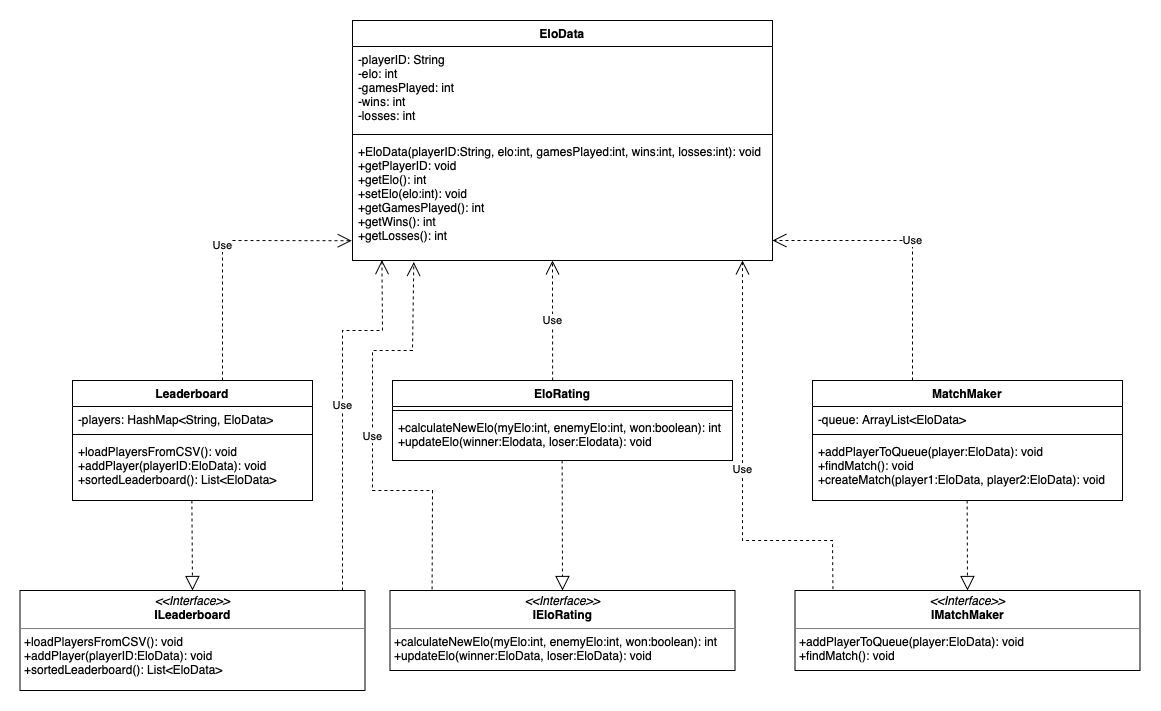

The diagram above was exported from draw.io. Its source (the exported page's mxGraphModel, read from the mxfile embedded in the PNG):
<mxGraphModel dx="1990" dy="1078" grid="1" gridSize="10" guides="1" tooltips="1" connect="1" arrows="1" fold="1" page="1" pageScale="1" pageWidth="1200" pageHeight="1920" math="0" shadow="0">
  <root>
    <mxCell id="0" />
    <mxCell id="1" parent="0" />
    <mxCell id="aeC7ui7vRPgSLl6If3OF-1" value="EloData" style="swimlane;fontStyle=1;align=center;verticalAlign=top;childLayout=stackLayout;horizontal=1;startSize=26;horizontalStack=0;resizeParent=1;resizeParentMax=0;resizeLast=0;collapsible=1;marginBottom=0;whiteSpace=wrap;html=1;" vertex="1" parent="1">
      <mxGeometry x="360" y="100" width="420" height="240" as="geometry" />
    </mxCell>
    <mxCell id="aeC7ui7vRPgSLl6If3OF-2" value="-playerID: String&amp;nbsp;&lt;div&gt;-elo: int&amp;nbsp;&lt;/div&gt;&lt;div&gt;-gamesPlayed: int&amp;nbsp;&lt;/div&gt;&lt;div&gt;-wins: int&amp;nbsp;&lt;/div&gt;&lt;div&gt;-losses: int&lt;/div&gt;" style="text;strokeColor=none;fillColor=none;align=left;verticalAlign=top;spacingLeft=4;spacingRight=4;overflow=hidden;rotatable=0;points=[[0,0.5],[1,0.5]];portConstraint=eastwest;whiteSpace=wrap;html=1;" vertex="1" parent="aeC7ui7vRPgSLl6If3OF-1">
      <mxGeometry y="26" width="420" height="84" as="geometry" />
    </mxCell>
    <mxCell id="aeC7ui7vRPgSLl6If3OF-3" value="" style="line;strokeWidth=1;fillColor=none;align=left;verticalAlign=middle;spacingTop=-1;spacingLeft=3;spacingRight=3;rotatable=0;labelPosition=right;points=[];portConstraint=eastwest;strokeColor=inherit;" vertex="1" parent="aeC7ui7vRPgSLl6If3OF-1">
      <mxGeometry y="110" width="420" height="8" as="geometry" />
    </mxCell>
    <mxCell id="aeC7ui7vRPgSLl6If3OF-4" value="+EloData(playerID:String, elo:int, gamesPlayed:int, wins:int, losses:int): void&amp;nbsp;&lt;div&gt;+getPlayerID: void&amp;nbsp;&lt;/div&gt;&lt;div&gt;+getElo(): int&amp;nbsp;&lt;/div&gt;&lt;div&gt;+setElo(elo:int): void&amp;nbsp;&lt;/div&gt;&lt;div&gt;+getGamesPlayed(): int&amp;nbsp;&lt;/div&gt;&lt;div&gt;+getWins(): int&amp;nbsp;&lt;/div&gt;&lt;div&gt;+getLosses(): int &amp;nbsp;&lt;/div&gt;" style="text;strokeColor=none;fillColor=none;align=left;verticalAlign=top;spacingLeft=4;spacingRight=4;overflow=hidden;rotatable=0;points=[[0,0.5],[1,0.5]];portConstraint=eastwest;whiteSpace=wrap;html=1;" vertex="1" parent="aeC7ui7vRPgSLl6If3OF-1">
      <mxGeometry y="118" width="420" height="122" as="geometry" />
    </mxCell>
    <mxCell id="aeC7ui7vRPgSLl6If3OF-5" value="EloRating" style="swimlane;fontStyle=1;align=center;verticalAlign=top;childLayout=stackLayout;horizontal=1;startSize=26;horizontalStack=0;resizeParent=1;resizeParentMax=0;resizeLast=0;collapsible=1;marginBottom=0;whiteSpace=wrap;html=1;" vertex="1" parent="1">
      <mxGeometry x="400" y="460" width="340" height="80" as="geometry" />
    </mxCell>
    <mxCell id="aeC7ui7vRPgSLl6If3OF-7" value="" style="line;strokeWidth=1;fillColor=none;align=left;verticalAlign=middle;spacingTop=-1;spacingLeft=3;spacingRight=3;rotatable=0;labelPosition=right;points=[];portConstraint=eastwest;strokeColor=inherit;" vertex="1" parent="aeC7ui7vRPgSLl6If3OF-5">
      <mxGeometry y="26" width="340" height="8" as="geometry" />
    </mxCell>
    <mxCell id="aeC7ui7vRPgSLl6If3OF-8" value="+calculateNewElo(myElo:int, enemyElo:int, won:boolean): int&lt;div&gt;+updateElo(winner:Elodata, loser:Elodata): void&lt;/div&gt;" style="text;strokeColor=none;fillColor=none;align=left;verticalAlign=top;spacingLeft=4;spacingRight=4;overflow=hidden;rotatable=0;points=[[0,0.5],[1,0.5]];portConstraint=eastwest;whiteSpace=wrap;html=1;" vertex="1" parent="aeC7ui7vRPgSLl6If3OF-5">
      <mxGeometry y="34" width="340" height="46" as="geometry" />
    </mxCell>
    <mxCell id="aeC7ui7vRPgSLl6If3OF-12" value="Leaderboard" style="swimlane;fontStyle=1;align=center;verticalAlign=top;childLayout=stackLayout;horizontal=1;startSize=26;horizontalStack=0;resizeParent=1;resizeParentMax=0;resizeLast=0;collapsible=1;marginBottom=0;whiteSpace=wrap;html=1;" vertex="1" parent="1">
      <mxGeometry x="80" y="460" width="240" height="120" as="geometry" />
    </mxCell>
    <mxCell id="aeC7ui7vRPgSLl6If3OF-13" value="-players: HashMap&amp;lt;String, EloData&amp;gt;" style="text;strokeColor=none;fillColor=none;align=left;verticalAlign=top;spacingLeft=4;spacingRight=4;overflow=hidden;rotatable=0;points=[[0,0.5],[1,0.5]];portConstraint=eastwest;whiteSpace=wrap;html=1;" vertex="1" parent="aeC7ui7vRPgSLl6If3OF-12">
      <mxGeometry y="26" width="240" height="24" as="geometry" />
    </mxCell>
    <mxCell id="aeC7ui7vRPgSLl6If3OF-14" value="" style="line;strokeWidth=1;fillColor=none;align=left;verticalAlign=middle;spacingTop=-1;spacingLeft=3;spacingRight=3;rotatable=0;labelPosition=right;points=[];portConstraint=eastwest;strokeColor=inherit;" vertex="1" parent="aeC7ui7vRPgSLl6If3OF-12">
      <mxGeometry y="50" width="240" height="8" as="geometry" />
    </mxCell>
    <mxCell id="aeC7ui7vRPgSLl6If3OF-15" value="+loadPlayersFromCSV(): void&amp;nbsp;&lt;div&gt;+addPlayer(playerID:EloData): void&amp;nbsp;&lt;/div&gt;&lt;div&gt;+sortedLeaderboard(): List&amp;lt;EloData&amp;gt;&amp;nbsp;&lt;/div&gt;" style="text;strokeColor=none;fillColor=none;align=left;verticalAlign=top;spacingLeft=4;spacingRight=4;overflow=hidden;rotatable=0;points=[[0,0.5],[1,0.5]];portConstraint=eastwest;whiteSpace=wrap;html=1;" vertex="1" parent="aeC7ui7vRPgSLl6If3OF-12">
      <mxGeometry y="58" width="240" height="62" as="geometry" />
    </mxCell>
    <mxCell id="aeC7ui7vRPgSLl6If3OF-16" value="MatchMaker" style="swimlane;fontStyle=1;align=center;verticalAlign=top;childLayout=stackLayout;horizontal=1;startSize=26;horizontalStack=0;resizeParent=1;resizeParentMax=0;resizeLast=0;collapsible=1;marginBottom=0;whiteSpace=wrap;html=1;" vertex="1" parent="1">
      <mxGeometry x="820" y="460" width="310" height="120" as="geometry" />
    </mxCell>
    <mxCell id="aeC7ui7vRPgSLl6If3OF-17" value="-queue: ArrayList&amp;lt;EloData&amp;gt;" style="text;strokeColor=none;fillColor=none;align=left;verticalAlign=top;spacingLeft=4;spacingRight=4;overflow=hidden;rotatable=0;points=[[0,0.5],[1,0.5]];portConstraint=eastwest;whiteSpace=wrap;html=1;" vertex="1" parent="aeC7ui7vRPgSLl6If3OF-16">
      <mxGeometry y="26" width="310" height="24" as="geometry" />
    </mxCell>
    <mxCell id="aeC7ui7vRPgSLl6If3OF-18" value="" style="line;strokeWidth=1;fillColor=none;align=left;verticalAlign=middle;spacingTop=-1;spacingLeft=3;spacingRight=3;rotatable=0;labelPosition=right;points=[];portConstraint=eastwest;strokeColor=inherit;" vertex="1" parent="aeC7ui7vRPgSLl6If3OF-16">
      <mxGeometry y="50" width="310" height="8" as="geometry" />
    </mxCell>
    <mxCell id="aeC7ui7vRPgSLl6If3OF-19" value="+addPlayerToQueue(player:EloData): void&amp;nbsp;&lt;div&gt;+findMatch(): void&amp;nbsp;&lt;/div&gt;&lt;div&gt;+createMatch(player1:EloData, player2:EloData): void&lt;/div&gt;" style="text;strokeColor=none;fillColor=none;align=left;verticalAlign=top;spacingLeft=4;spacingRight=4;overflow=hidden;rotatable=0;points=[[0,0.5],[1,0.5]];portConstraint=eastwest;whiteSpace=wrap;html=1;" vertex="1" parent="aeC7ui7vRPgSLl6If3OF-16">
      <mxGeometry y="58" width="310" height="62" as="geometry" />
    </mxCell>
    <mxCell id="aeC7ui7vRPgSLl6If3OF-21" value="&lt;p style=&quot;margin:0px;margin-top:4px;text-align:center;&quot;&gt;&lt;i&gt;&amp;lt;&amp;lt;Interface&amp;gt;&amp;gt;&lt;/i&gt;&lt;br&gt;&lt;b&gt;IEloRating&lt;/b&gt;&lt;/p&gt;&lt;hr size=&quot;1&quot; style=&quot;border-style:solid;&quot;&gt;&lt;p style=&quot;margin:0px;margin-left:4px;&quot;&gt;&lt;/p&gt;&lt;p style=&quot;margin:0px;margin-left:4px;&quot;&gt;+calculateNewElo(myElo:int, enemyElo:int, won:boolean): int&lt;/p&gt;&lt;p style=&quot;margin:0px;margin-left:4px;&quot;&gt;+updateElo(winner:EloData, loser:EloData): void&lt;/p&gt;" style="verticalAlign=top;align=left;overflow=fill;html=1;whiteSpace=wrap;" vertex="1" parent="1">
      <mxGeometry x="397.5" y="670" width="345" height="80" as="geometry" />
    </mxCell>
    <mxCell id="aeC7ui7vRPgSLl6If3OF-23" value="&lt;p style=&quot;margin:0px;margin-top:4px;text-align:center;&quot;&gt;&lt;i&gt;&amp;lt;&amp;lt;Interface&amp;gt;&amp;gt;&lt;/i&gt;&lt;br&gt;&lt;b&gt;IMatchMaker&lt;/b&gt;&lt;/p&gt;&lt;hr size=&quot;1&quot; style=&quot;border-style:solid;&quot;&gt;&lt;p style=&quot;margin:0px;margin-left:4px;&quot;&gt;&lt;/p&gt;&lt;p style=&quot;margin:0px;margin-left:4px;&quot;&gt;+addPlayerToQueue(player:EloData): void&amp;nbsp;&lt;/p&gt;&lt;p style=&quot;margin:0px;margin-left:4px;&quot;&gt;+findMatch(): void&amp;nbsp;&lt;/p&gt;" style="verticalAlign=top;align=left;overflow=fill;html=1;whiteSpace=wrap;" vertex="1" parent="1">
      <mxGeometry x="802.5" y="670" width="345" height="80" as="geometry" />
    </mxCell>
    <mxCell id="aeC7ui7vRPgSLl6If3OF-24" value="&lt;p style=&quot;margin:0px;margin-top:4px;text-align:center;&quot;&gt;&lt;i&gt;&amp;lt;&amp;lt;Interface&amp;gt;&amp;gt;&lt;/i&gt;&lt;br&gt;&lt;b&gt;ILeaderboard&lt;/b&gt;&lt;/p&gt;&lt;hr size=&quot;1&quot; style=&quot;border-style:solid;&quot;&gt;&lt;p style=&quot;margin:0px;margin-left:4px;&quot;&gt;&lt;/p&gt;&lt;p style=&quot;margin:0px;margin-left:4px;&quot;&gt;+loadPlayersFromCSV(): void&amp;nbsp;&lt;/p&gt;&lt;p style=&quot;margin:0px;margin-left:4px;&quot;&gt;+addPlayer(playerID:EloData): void&amp;nbsp;&lt;/p&gt;&lt;p style=&quot;margin:0px;margin-left:4px;&quot;&gt;+sortedLeaderboard(): List&amp;lt;EloData&amp;gt;&lt;/p&gt;" style="verticalAlign=top;align=left;overflow=fill;html=1;whiteSpace=wrap;" vertex="1" parent="1">
      <mxGeometry x="27.5" y="670" width="345" height="100" as="geometry" />
    </mxCell>
    <mxCell id="aeC7ui7vRPgSLl6If3OF-25" value="" style="endArrow=block;dashed=1;endFill=0;endSize=12;html=1;rounded=0;entryX=0.5;entryY=0;entryDx=0;entryDy=0;" edge="1" parent="1" target="aeC7ui7vRPgSLl6If3OF-24">
      <mxGeometry width="160" relative="1" as="geometry">
        <mxPoint x="199.38" y="580" as="sourcePoint" />
        <mxPoint x="199.38" y="630.21" as="targetPoint" />
      </mxGeometry>
    </mxCell>
    <mxCell id="aeC7ui7vRPgSLl6If3OF-26" value="" style="endArrow=block;dashed=1;endFill=0;endSize=12;html=1;rounded=0;entryX=0.5;entryY=0;entryDx=0;entryDy=0;" edge="1" parent="1" target="aeC7ui7vRPgSLl6If3OF-21">
      <mxGeometry width="160" relative="1" as="geometry">
        <mxPoint x="569.64" y="540" as="sourcePoint" />
        <mxPoint x="569.64" y="590.21" as="targetPoint" />
      </mxGeometry>
    </mxCell>
    <mxCell id="aeC7ui7vRPgSLl6If3OF-27" value="" style="endArrow=block;dashed=1;endFill=0;endSize=12;html=1;rounded=0;entryX=0.5;entryY=0;entryDx=0;entryDy=0;" edge="1" parent="1" target="aeC7ui7vRPgSLl6If3OF-23">
      <mxGeometry width="160" relative="1" as="geometry">
        <mxPoint x="974.64" y="580" as="sourcePoint" />
        <mxPoint x="974.64" y="630.21" as="targetPoint" />
      </mxGeometry>
    </mxCell>
    <mxCell id="aeC7ui7vRPgSLl6If3OF-28" value="Use" style="endArrow=open;endSize=12;dashed=1;html=1;rounded=0;exitX=0.625;exitY=0;exitDx=0;exitDy=0;exitPerimeter=0;entryX=-0.002;entryY=0.838;entryDx=0;entryDy=0;entryPerimeter=0;" edge="1" parent="1" source="aeC7ui7vRPgSLl6If3OF-12" target="aeC7ui7vRPgSLl6If3OF-4">
      <mxGeometry width="160" relative="1" as="geometry">
        <mxPoint x="230" y="400" as="sourcePoint" />
        <mxPoint x="280" y="320" as="targetPoint" />
        <Array as="points">
          <mxPoint x="230" y="320" />
        </Array>
      </mxGeometry>
    </mxCell>
    <mxCell id="aeC7ui7vRPgSLl6If3OF-29" value="Use" style="endArrow=open;endSize=12;dashed=1;html=1;rounded=0;exitX=0.471;exitY=0;exitDx=0;exitDy=0;exitPerimeter=0;" edge="1" parent="1" source="aeC7ui7vRPgSLl6If3OF-5">
      <mxGeometry width="160" relative="1" as="geometry">
        <mxPoint x="560" y="390" as="sourcePoint" />
        <mxPoint x="560" y="340" as="targetPoint" />
      </mxGeometry>
    </mxCell>
    <mxCell id="aeC7ui7vRPgSLl6If3OF-30" value="Use" style="endArrow=open;endSize=12;dashed=1;html=1;rounded=0;exitX=0.625;exitY=0;exitDx=0;exitDy=0;exitPerimeter=0;" edge="1" parent="1">
      <mxGeometry width="160" relative="1" as="geometry">
        <mxPoint x="920" y="460" as="sourcePoint" />
        <mxPoint x="780" y="320" as="targetPoint" />
        <Array as="points">
          <mxPoint x="920" y="320" />
        </Array>
      </mxGeometry>
    </mxCell>
    <mxCell id="aeC7ui7vRPgSLl6If3OF-31" value="Use" style="endArrow=open;endSize=12;dashed=1;html=1;rounded=0;entryX=0.07;entryY=0.997;entryDx=0;entryDy=0;entryPerimeter=0;" edge="1" parent="1" target="aeC7ui7vRPgSLl6If3OF-4">
      <mxGeometry width="160" relative="1" as="geometry">
        <mxPoint x="350" y="670" as="sourcePoint" />
        <mxPoint x="390" y="360" as="targetPoint" />
        <Array as="points">
          <mxPoint x="350" y="410" />
          <mxPoint x="390" y="410" />
        </Array>
      </mxGeometry>
    </mxCell>
    <mxCell id="aeC7ui7vRPgSLl6If3OF-32" value="Use" style="endArrow=open;endSize=12;dashed=1;html=1;rounded=0;exitX=0.11;exitY=-0.017;exitDx=0;exitDy=0;exitPerimeter=0;" edge="1" parent="1" source="aeC7ui7vRPgSLl6If3OF-23">
      <mxGeometry width="160" relative="1" as="geometry">
        <mxPoint x="820" y="660" as="sourcePoint" />
        <mxPoint x="750" y="340" as="targetPoint" />
        <Array as="points">
          <mxPoint x="840" y="620" />
          <mxPoint x="750" y="620" />
        </Array>
      </mxGeometry>
    </mxCell>
    <mxCell id="aeC7ui7vRPgSLl6If3OF-33" value="Use" style="endArrow=open;endSize=12;dashed=1;html=1;rounded=0;entryX=0.146;entryY=1.013;entryDx=0;entryDy=0;entryPerimeter=0;exitX=0.122;exitY=-0.014;exitDx=0;exitDy=0;exitPerimeter=0;" edge="1" parent="1" source="aeC7ui7vRPgSLl6If3OF-21" target="aeC7ui7vRPgSLl6If3OF-4">
      <mxGeometry width="160" relative="1" as="geometry">
        <mxPoint x="440" y="660" as="sourcePoint" />
        <mxPoint x="419" y="360" as="targetPoint" />
        <Array as="points">
          <mxPoint x="440" y="570" />
          <mxPoint x="380" y="570" />
          <mxPoint x="380" y="430" />
          <mxPoint x="420" y="430" />
        </Array>
      </mxGeometry>
    </mxCell>
  </root>
</mxGraphModel>